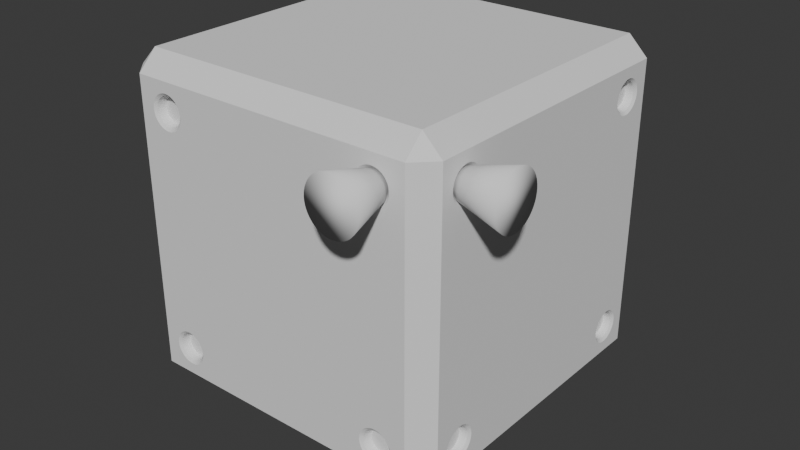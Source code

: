 # Source: Block_Template.blend  (saved by Blender 4.0.36; exported with 4.5.12 LTS)
import bpy
from mathutils import Matrix  # noqa: F401  (used for matrix-valued properties, if any)

bpy.ops.wm.read_factory_settings(use_empty=True)
scene = bpy.context.scene
scene.name = 'Scene'

# ---- collections
col_collection = bpy.data.collections.new('Collection'); scene.collection.children.link(col_collection)

# ---- node groups
ng_auto_smooth = bpy.data.node_groups.new('Auto Smooth', 'GeometryNodeTree')
_s = ng_auto_smooth.interface.new_socket(name='Geometry', in_out='OUTPUT', socket_type='NodeSocketGeometry')
_s = ng_auto_smooth.interface.new_socket(name='Geometry', in_out='INPUT', socket_type='NodeSocketGeometry')
_s = ng_auto_smooth.interface.new_socket(name='Angle', in_out='INPUT', socket_type='NodeSocketFloat')
_s.subtype = 'ANGLE'
_s.min_value = 0.0
_s.max_value = 3.142
ng_auto_smooth.is_modifier = True
_N = ng_auto_smooth.nodes; _L = ng_auto_smooth.links
n0 = _N.new('NodeGroupOutput'); n0.name = 'Group Output'; n0.location = (480, -100)
n1 = _N.new('NodeGroupInput'); n1.name = 'Group Input'; n1.location = (-420, -300)
n2 = _N.new('NodeGroupInput'); n2.name = 'Group Input.001'; n2.location = (-60, -100)
n3 = _N.new('GeometryNodeSetShadeSmooth'); n3.name = 'Set Shade Smooth'; n3.location = (120, -100)
n3.domain = 'EDGE'
n4 = _N.new('GeometryNodeSetShadeSmooth'); n4.name = 'Set Shade Smooth.001'; n4.location = (300, -100)
n5 = _N.new('GeometryNodeInputMeshEdgeAngle'); n5.name = 'Edge Angle'; n5.location = (-420, -220)
n6 = _N.new('GeometryNodeInputEdgeSmooth'); n6.name = 'Is Edge Smooth'; n6.location = (-60, -160)
n7 = _N.new('GeometryNodeInputShadeSmooth'); n7.name = 'Is Face Smooth'; n7.location = (-240, -340)
n8 = _N.new('FunctionNodeBooleanMath'); n8.name = 'Boolean Math'; n8.location = (-60, -220)
n9 = _N.new('FunctionNodeCompare'); n9.name = 'Compare'; n9.location = (-240, -180)
n9.operation = 'LESS_EQUAL'
_L.new(n5.outputs[0], n9.inputs[0])
_L.new(n4.outputs[0], n0.inputs[0])
_L.new(n1.outputs[1], n9.inputs[1])
_L.new(n9.outputs[0], n8.inputs[0])
_L.new(n7.outputs[0], n8.inputs[1])
_L.new(n2.outputs[0], n3.inputs[0])
_L.new(n6.outputs[0], n3.inputs[1])
_L.new(n3.outputs[0], n4.inputs[0])
_L.new(n8.outputs[0], n3.inputs[2])
n0.is_active_output = True

# ---- world
world_world = bpy.data.worlds.new('World'); scene.world = world_world
world_world.use_nodes = True; world_world.node_tree.nodes.clear()
_N = world_world.node_tree.nodes; _L = world_world.node_tree.links
n0 = _N.new('ShaderNodeOutputWorld'); n0.name = 'World Output'; n0.location = (300, 300)
n1 = _N.new('ShaderNodeBackground'); n1.name = 'Background'; n1.location = (10, 300)
n1.inputs[0].default_value = (0.05088, 0.05088, 0.05088, 1.0)
_L.new(n1.outputs[0], n0.inputs[0])
n0.is_active_output = True
world_world.color = (0.05088, 0.05088, 0.05088)
world_world.use_sun_shadow = False
world_world.sun_shadow_jitter_overblur = 0.0

# ---- meshes
me_cube_001 = bpy.data.meshes.new('Cube.001')
me_cube_001.from_pydata([(1.0, 0.0, 0.8844), (0.7663, -0.9394, 0.7149), (0.8844, 0.0, 1.0), (0.9443, -0.6342, 0.7149), (0.7653, -0.9394, 0.7265), (1.0, -0.5577, 0.0), (0.8844, -0.5577, 1.0), (0.7626, -0.9394, 0.7378), (0.9443, -0.6351, 0.7265), (1.0, -0.5577, 0.8844), (0.8844, -0.8844, 1.0), (0.7582, -0.9394, 0.7486), (0.9443, -0.6379, 0.7378), (0.8844, -1.0, 0.8844), (0.7521, -0.9394, 0.7585), (0.9443, -0.6423, 0.7486), (1.0, -0.8844, 0.8844), (0.7445, -0.9394, 0.7673), (0.8844, -1.0, 0.0), (0.7357, -0.9394, 0.7749), (1.0, -0.8844, 0.0), (0.9443, -0.6484, 0.7585), (1.0, 0.0, 0.0), (0.7258, -0.9394, 0.7809), (0.9443, -0.6559, 0.7673), (0.0, -0.5577, 1.0), (0.715, -0.9394, 0.7854), (0.0, -0.8844, 1.0), (0.9443, -0.6648, 0.7749), (0.7037, -0.9394, 0.7881), (0.0, -1.0, 0.8844), (0.0, 0.0, 1.0), (0.6921, -0.9394, 0.789), (0.0, -1.0, 0.0), (0.6805, -0.9394, 0.7881), (0.9443, -0.6747, 0.7809), (0.5662, -0.5577, 1.0), (0.9443, -0.6855, 0.7854), (0.6692, -0.9394, 0.7854), (0.5662, -1.0, 0.8844), (0.6585, -0.9394, 0.7809), (0.5662, 0.0, 1.0), (0.9443, -0.6968, 0.7881), (0.5662, -0.8844, 1.0), (0.6486, -0.9394, 0.7749), (0.5662, -1.0, 0.0), (1.0, -0.5577, 0.576), (0.6397, -0.9394, 0.7673), (0.9443, -0.7084, 0.789), (1.0, -0.8844, 0.576), (0.6322, -0.9394, 0.7585), (0.9443, -0.72, 0.7881), (0.6261, -0.9394, 0.7486), (0.8844, -1.0, 0.576), (1.0, 0.0, 0.576), (0.6216, -0.9394, 0.7378), (0.9443, -0.7313, 0.7854), (0.0, -1.0, 0.576), (0.6189, -0.9394, 0.7265), (0.5662, -1.0, 0.576), (0.9443, -0.742, 0.7809), (0.618, -0.9394, 0.7149), (0.9443, -0.7519, 0.7749), (0.9443, -0.7608, 0.7673), (0.9443, -0.7683, 0.7585), (0.6189, -0.9394, 0.7033), (0.9443, -0.7744, 0.7486), (0.9443, -0.7789, 0.7378), (0.6216, -0.9394, 0.692), (0.9443, -0.7816, 0.7265), (0.6261, -0.9394, 0.6812), (0.9443, -0.7825, 0.7149), (0.9443, -0.7816, 0.7033), (0.9443, -0.7789, 0.692), (0.6322, -0.9394, 0.6713), (0.9443, -0.7744, 0.6812), (0.9443, -0.7683, 0.6713), (0.6397, -0.9394, 0.6625), (0.9443, -0.7608, 0.6625), (0.9443, -0.7519, 0.6549), (0.6486, -0.9394, 0.6549), (0.9443, -0.742, 0.6488), (0.9443, -0.7313, 0.6444), (0.6585, -0.9394, 0.6488), (0.9443, -0.72, 0.6417), (0.9443, -0.7084, 0.6408), (0.6692, -0.9394, 0.6444), (0.9443, -0.6968, 0.6417), (0.9443, -0.6855, 0.6444), (0.6805, -0.9394, 0.6417), (0.9443, -0.6747, 0.6488), (0.9443, -0.6648, 0.6549), (0.6921, -0.9394, 0.6408), (0.9443, -0.6559, 0.6625), (0.9443, -0.6484, 0.6713), (0.7037, -0.9394, 0.6417), (0.9443, -0.6423, 0.6812), (0.9443, -0.6379, 0.692), (0.715, -0.9394, 0.6444), (0.9443, -0.6351, 0.7033), (0.7258, -0.9394, 0.6488), (0.7357, -0.9394, 0.6549), (0.7445, -0.9394, 0.6625), (0.7521, -0.9394, 0.6713), (0.7582, -0.9394, 0.6812), (0.7626, -0.9394, 0.692), (0.7653, -0.9394, 0.7033), (1.0, -0.7808, 0.7873), (0.9872, -0.7689, 0.7755), (1.0, -0.7685, 0.7977), (0.9872, -0.7587, 0.7842), (1.0, -0.7548, 0.8061), (0.9872, -0.7473, 0.7912), (1.0, -0.74, 0.8122), (0.9872, -0.7348, 0.7963), (0.9872, -0.7218, 0.7995), (1.0, -0.7244, 0.816), (1.0, -0.6924, 0.816), (0.9872, -0.695, 0.7995), (1.0, -0.7084, 0.8173), (0.9872, -0.7084, 0.8005), (1.0, -0.6482, 0.7977), (0.9872, -0.658, 0.7842), (1.0, -0.6619, 0.8061), (0.9872, -0.6695, 0.7912), (1.0, -0.6767, 0.8122), (0.9872, -0.6819, 0.7963), (1.0, -0.6172, 0.7614), (0.9872, -0.6321, 0.7538), (1.0, -0.6258, 0.6543), (0.9872, -0.6391, 0.6646), (0.9872, -0.6391, 0.7652), (1.0, -0.6256, 0.7751), (0.9872, -0.6269, 0.6884), (1.0, -0.611, 0.6833), (0.9872, -0.6227, 0.7149), (1.0, -0.606, 0.7149), (1.0, -0.6073, 0.7309), (0.9872, -0.6238, 0.7283), (1.0, -0.6073, 0.6989), (0.9872, -0.6238, 0.7015), (1.0, -0.611, 0.7465), (0.9872, -0.6269, 0.7414), (1.0, -0.6172, 0.6684), (0.9872, -0.6321, 0.676), (1.0, -0.636, 0.7873), (0.9872, -0.6478, 0.7755), (1.0, -0.8107, 0.7149), (0.9872, -0.794, 0.7149), (1.0, -0.8057, 0.6833), (0.9872, -0.7898, 0.6884), (1.0, -0.8095, 0.6989), (0.9872, -0.793, 0.7015), (1.0, -0.8095, 0.7309), (0.9872, -0.793, 0.7283), (1.0, -0.8057, 0.7465), (0.9872, -0.7898, 0.7414), (1.0, -0.7996, 0.7614), (0.9872, -0.7847, 0.7538), (0.9872, -0.7777, 0.6646), (1.0, -0.7907, 0.654), (1.0, -0.7997, 0.6688), (0.9872, -0.7847, 0.676), (1.0, -0.7912, 0.7751), (0.9872, -0.7777, 0.7652), (0.9872, -0.7587, 0.6456), (1.0, -0.7685, 0.6321), (1.0, -0.74, 0.6175), (0.9872, -0.7348, 0.6334), (1.0, -0.7244, 0.6138), (0.9872, -0.7218, 0.6303), (0.9872, -0.7473, 0.6386), (1.0, -0.7548, 0.6237), (0.9872, -0.695, 0.6303), (1.0, -0.6924, 0.6138), (1.0, -0.6767, 0.6175), (0.9872, -0.6819, 0.6334), (0.9872, -0.658, 0.6456), (1.0, -0.6486, 0.6318), (1.0, -0.6353, 0.6432), (0.9872, -0.6478, 0.6543), (0.9872, -0.6695, 0.6386), (1.0, -0.6619, 0.6237), (1.0, -0.7084, 0.6125), (0.9872, -0.7084, 0.6292), (0.9872, -0.7689, 0.6543), (1.0, -0.7811, 0.6428), (0.6601, -1.0, 0.8135), (0.6653, -0.9872, 0.7976), (0.6921, -1.0, 0.8186), (0.6921, -0.9872, 0.8019), (0.6759, -1.0, 0.8173), (0.6785, -0.9872, 0.8008), (0.7242, -1.0, 0.8135), (0.719, -0.9872, 0.7976), (0.7531, -1.0, 0.7988), (0.7432, -0.9872, 0.7852), (0.7316, -0.9872, 0.7924), (0.7392, -1.0, 0.8073), (0.7083, -1.0, 0.8173), (0.7057, -0.9872, 0.8008), (0.776, -1.0, 0.7758), (0.7625, -0.9872, 0.766), (0.7696, -0.9872, 0.7544), (0.7845, -1.0, 0.762), (0.7958, -1.0, 0.7149), (0.7791, -0.9872, 0.7149), (0.778, -0.9872, 0.7013), (0.7945, -1.0, 0.6987), (0.7945, -1.0, 0.7311), (0.778, -0.9872, 0.7285), (0.7907, -1.0, 0.6829), (0.7748, -0.9872, 0.688), (0.7907, -1.0, 0.7469), (0.7748, -0.9872, 0.7418), (0.7654, -1.0, 0.7882), (0.7536, -0.9872, 0.7764), (0.5884, -1.0, 0.7149), (0.6052, -0.9872, 0.7149), (0.5897, -1.0, 0.6987), (0.6062, -0.9872, 0.7013), (0.5935, -1.0, 0.6829), (0.6094, -0.9872, 0.688), (0.6094, -0.9872, 0.7418), (0.5935, -1.0, 0.7469), (0.5897, -1.0, 0.7311), (0.6062, -0.9872, 0.7285), (0.6082, -1.0, 0.7758), (0.6218, -0.9872, 0.766), (0.6197, -1.0, 0.6407), (0.6306, -0.9872, 0.6534), (0.6218, -0.9872, 0.6638), (0.6079, -1.0, 0.6545), (0.6189, -1.0, 0.7883), (0.6306, -0.9872, 0.7764), (0.6307, -1.0, 0.6313), (0.641, -0.9872, 0.6445), (0.5997, -1.0, 0.6678), (0.6146, -0.9872, 0.6754), (0.5997, -1.0, 0.762), (0.6146, -0.9872, 0.7544), (0.641, -0.9872, 0.7852), (0.631, -1.0, 0.7986), (0.6451, -1.0, 0.6225), (0.6526, -0.9872, 0.6374), (0.6452, -1.0, 0.8073), (0.6526, -0.9872, 0.7924), (0.6921, -1.0, 0.6112), (0.6921, -0.9872, 0.6279), (0.6759, -1.0, 0.6125), (0.6785, -0.9872, 0.629), (0.6601, -1.0, 0.6163), (0.6653, -0.9872, 0.6322), (0.719, -0.9872, 0.6322), (0.7242, -1.0, 0.6163), (0.7531, -1.0, 0.631), (0.7432, -0.9872, 0.6445), (0.7392, -1.0, 0.6225), (0.7316, -0.9872, 0.6374), (0.7845, -1.0, 0.6678), (0.7696, -0.9872, 0.6754), (0.7536, -0.9872, 0.6534), (0.7654, -1.0, 0.6416), (0.776, -1.0, 0.654), (0.7625, -0.9872, 0.6638), (0.7057, -0.9872, 0.629), (0.7083, -1.0, 0.6125)], [], [(81, 79, 165, 171), (64, 63, 108, 164), (10, 13, 16), (6, 10, 16, 9), (54, 0, 9, 46), (53, 18, 20, 49), (2, 6, 9, 0), (41, 31, 25, 36), (43, 27, 30, 39), (36, 25, 27, 43), (59, 39, 30, 57), (218, 61, 58, 226), (192, 34, 32, 190), (6, 36, 43, 10), (10, 43, 39, 13), (2, 41, 36, 6), (18, 53, 59, 45), (45, 59, 57, 33), (13, 53, 49, 16), (22, 54, 46, 5), (5, 46, 49, 20), (3, 99, 140, 135), (72, 71, 148, 152), (94, 93, 180, 130), (15, 12, 142, 128), (99, 97, 133, 140), (37, 35, 124, 126), (28, 24, 146, 122), (21, 15, 128, 131), (48, 42, 118, 120), (35, 28, 122, 124), (42, 37, 126, 118), (51, 48, 120, 115), (56, 51, 115, 114), (60, 56, 114, 112), (129, 179, 46, 9, 132, 127, 141, 137, 136, 139, 134, 143), (62, 60, 112, 110), (78, 76, 159, 185), (66, 64, 164, 158), (67, 66, 158, 156), (73, 72, 152, 150), (71, 69, 154, 148), (75, 73, 150, 162), (69, 67, 156, 154), (186, 160, 49, 46, 179, 178, 182, 175, 174, 183, 169, 167, 172, 166), (76, 75, 162, 159), (82, 81, 171, 168), (79, 78, 185, 165), (84, 82, 168, 170), (85, 84, 170, 184), (88, 87, 173, 176), (90, 88, 176, 181), (87, 85, 184, 173), (93, 91, 177, 180), (246, 40, 38, 188), (91, 90, 181, 177), (96, 94, 130, 144), (24, 21, 131, 146), (8, 3, 135, 138), (99, 3, 8, 12, 15, 21, 24, 28, 35, 37, 42, 48, 51, 56, 60, 62, 63, 64, 66, 67, 69, 71, 72, 73, 75, 76, 78, 79, 81, 82, 84, 85, 87, 88, 90, 91, 93, 94, 96, 97), (97, 96, 144, 133), (12, 8, 138, 142), (207, 106, 105, 212), (212, 105, 104, 260), (206, 1, 106, 207), (203, 11, 7, 214), (202, 14, 11, 203), (216, 17, 14, 202), (19, 17, 216, 196), (23, 19, 196, 197), (26, 23, 197, 194), (29, 26, 194, 200), (32, 29, 200, 190), (229, 59, 53, 263, 262, 255, 257, 254, 266, 247, 249, 251, 243, 235), (188, 38, 34, 192), (252, 86, 83, 244), (244, 83, 80, 236), (230, 77, 74, 231), (228, 50, 47, 234), (240, 52, 50, 228), (223, 55, 52, 240), (222, 68, 65, 220), (242, 39, 59, 229, 232, 237, 221, 219, 217, 225, 224, 239, 227, 233), (238, 70, 68, 222), (226, 58, 55, 223), (234, 47, 44, 241), (236, 80, 77, 230), (231, 74, 70, 238), (241, 44, 40, 246), (265, 95, 92, 248), (100, 98, 253, 258), (250, 89, 86, 252), (248, 92, 89, 250), (102, 101, 256, 261), (98, 95, 265, 253), (260, 104, 103, 264), (101, 100, 258, 256), (264, 103, 102, 261), (220, 65, 61, 218), (1, 4, 7, 11, 14, 17, 19, 23, 26, 29, 32, 34, 38, 40, 44, 47, 50, 52, 55, 58, 61, 65, 68, 70, 74, 77, 80, 83, 86, 89, 92, 95, 98, 100, 101, 102, 103, 104, 105, 106), (214, 7, 4, 210), (210, 4, 1, 206), (168, 171, 172, 167), (118, 126, 125, 117), (134, 139, 140, 133), (133, 144, 143, 134), (150, 152, 151, 149), (149, 161, 162, 150), (158, 164, 163, 157), (166, 172, 171, 165), (174, 175, 176, 173), (173, 184, 183, 174), (165, 185, 186, 166), (189, 191, 192, 190), (190, 200, 199, 189), (206, 207, 208, 205), (205, 209, 210, 206), (230, 231, 232, 229), (229, 235, 236, 230), (221, 237, 238, 222), (254, 257, 258, 253), (262, 263, 264, 261), (253, 265, 266, 254), (178, 179, 180, 177), (177, 181, 182, 178), (108, 110, 109, 107), (114, 115, 116, 113), (130, 180, 179, 129), (136, 137, 138, 135), (135, 140, 139, 136), (129, 143, 144, 130), (107, 163, 164, 108), (167, 169, 170, 168), (175, 182, 181, 176), (160, 186, 185, 159), (207, 212, 211, 208), (224, 225, 226, 223), (231, 238, 237, 232), (223, 240, 239, 224), (248, 250, 249, 247), (256, 258, 257, 255), (255, 262, 261, 256), (247, 266, 265, 248), (123, 125, 126, 124), (110, 112, 111, 109), (115, 120, 119, 116), (137, 141, 142, 138), (132, 145, 146, 131), (154, 156, 155, 153), (169, 183, 184, 170), (194, 197, 198, 193), (193, 199, 200, 194), (202, 203, 204, 201), (209, 213, 214, 210), (201, 215, 216, 202), (217, 219, 220, 218), (218, 226, 225, 217), (234, 241, 242, 233), (241, 246, 245, 242), (250, 252, 251, 249), (195, 198, 197, 196), (203, 214, 213, 204), (112, 114, 113, 111), (127, 132, 131, 128), (121, 123, 124, 122), (128, 142, 141, 127), (122, 146, 145, 121), (147, 151, 152, 148), (148, 154, 153, 147), (156, 158, 157, 155), (228, 234, 233, 227), (188, 192, 191, 187), (196, 216, 215, 195), (219, 221, 222, 220), (227, 239, 240, 228), (235, 243, 244, 236), (187, 245, 246, 188), (243, 251, 252, 244), (117, 119, 120, 118), (212, 260, 259, 211), (260, 264, 263, 259), (159, 162, 161, 160), (63, 62, 110, 108), (263, 53, 13, 201, 204, 213, 209, 205, 208, 211, 259), (201, 13, 39, 242, 245, 187, 191, 189, 199, 193, 198, 195, 215), (107, 16, 49, 160, 161, 149, 151, 147, 153, 155, 157, 163), (132, 9, 16, 107, 109, 111, 113, 116, 119, 117, 125, 123, 121, 145)])
me_cube_001.polygons.foreach_set('use_smooth', [True] * 187)
_uv = me_cube_001.uv_layers.new(name='UVMap')
_uv.uv.foreach_set('vector', [0.325, 1.0, 0.35, 1.0, 0.35, 0.933, 0.325, 0.933, 0.6, 1.0, 0.625, 1.0, 0.625, 0.933, 0.6, 0.933, 0.625, 0.7644, 0.6105, 0.7644, 0.6105, 0.75, 0.6394, 0.6947, 0.6394, 0.7355, 0.6105, 0.7355, 0.6105, 0.6947, 0.572, 0.625, 0.6105, 0.625, 0.6105, 0.6947, 0.572, 0.6947, 0.572, 0.7644, 0.5, 0.7644, 0.5, 0.7355, 0.572, 0.7356, 0.6394, 0.625, 0.6394, 0.6947, 0.6105, 0.6947, 0.6105, 0.625, 0.6792, 0.625, 0.75, 0.625, 0.75, 0.6947, 0.6792, 0.6947, 0.625, 0.8042, 0.625, 0.875, 0.6105, 0.875, 0.6105, 0.8042, 0.6792, 0.6947, 0.75, 0.6947, 0.75, 0.7355, 0.6792, 0.7355, 0.572, 0.8042, 0.6105, 0.8042, 0.6105, 0.875, 0.572, 0.875, 0.5, 0.9254, 0.5, 1.0, 0.525, 1.0, 0.525, 0.9254, 0.725, 0.9254, 0.725, 1.0, 0.75, 1.0, 0.75, 0.9254, 0.6394, 0.6947, 0.6792, 0.6947, 0.6792, 0.7355, 0.6394, 0.7355, 0.625, 0.7644, 0.625, 0.8042, 0.6105, 0.8042, 0.6105, 0.7644, 0.6394, 0.625, 0.6792, 0.625, 0.6792, 0.6947, 0.6394, 0.6947, 0.5, 0.7644, 0.572, 0.7644, 0.572, 0.8042, 0.5, 0.8042, 0.5, 0.8042, 0.572, 0.8042, 0.572, 0.875, 0.5, 0.875, 0.6105, 0.7644, 0.572, 0.7644, 0.572, 0.7356, 0.6105, 0.7355, 0.5, 0.625, 0.572, 0.625, 0.572, 0.6947, 0.5, 0.6947, 0.5, 0.6947, 0.572, 0.6947, 0.572, 0.7356, 0.5, 0.7355, 3.912e-07, 1.0, 0.025, 1.0, 0.025, 0.933, 3.912e-07, 0.933, 0.475, 1.0, 0.5, 1.0, 0.5, 0.933, 0.475, 0.933, 0.1, 1.0, 0.125, 1.0, 0.125, 0.933, 0.1, 0.933, 0.925, 1.0, 0.95, 1.0, 0.95, 0.933, 0.925, 0.933, 0.025, 1.0, 0.05, 1.0, 0.05, 0.933, 0.025, 0.933, 0.8, 1.0, 0.825, 1.0, 0.825, 0.933, 0.8, 0.933, 0.85, 1.0, 0.875, 1.0, 0.875, 0.933, 0.85, 0.933, 0.9, 1.0, 0.925, 1.0, 0.925, 0.933, 0.9, 0.933, 0.75, 1.0, 0.775, 1.0, 0.775, 0.933, 0.75, 0.933, 0.825, 1.0, 0.85, 1.0, 0.85, 0.933, 0.825, 0.933, 0.775, 1.0, 0.8, 1.0, 0.8, 0.933, 0.775, 0.933, 0.725, 1.0, 0.75, 1.0, 0.75, 0.933, 0.725, 0.933, 0.7, 1.0, 0.725, 1.0, 0.725, 0.933, 0.7, 0.933, 0.675, 1.0, 0.7, 1.0, 0.7, 0.933, 0.675, 0.933, 0.5818, 0.7032, 0.5804, 0.7044, 0.572, 0.6947, 0.6105, 0.6947, 0.5969, 0.7032, 0.5952, 0.7021, 0.5933, 0.7014, 0.5914, 0.7009, 0.5894, 0.7008, 0.5874, 0.7009, 0.5854, 0.7014, 0.5836, 0.7021, 0.65, 1.0, 0.675, 1.0, 0.675, 0.933, 0.65, 0.933, 0.375, 1.0, 0.4, 1.0, 0.4, 0.933, 0.375, 0.933, 0.575, 1.0, 0.6, 1.0, 0.6, 0.933, 0.575, 0.933, 0.55, 1.0, 0.575, 1.0, 0.575, 0.933, 0.55, 0.933, 0.45, 1.0, 0.475, 1.0, 0.475, 0.933, 0.45, 0.933, 0.5, 1.0, 0.525, 1.0, 0.525, 0.933, 0.5, 0.933, 0.425, 1.0, 0.45, 1.0, 0.45, 0.933, 0.425, 0.933, 0.525, 1.0, 0.55, 1.0, 0.55, 0.933, 0.525, 0.933, 0.5803, 0.7226, 0.5818, 0.7238, 0.572, 0.7356, 0.572, 0.6947, 0.5804, 0.7044, 0.579, 0.7061, 0.578, 0.7077, 0.5772, 0.7096, 0.5767, 0.7115, 0.5766, 0.7135, 0.5767, 0.7155, 0.5772, 0.7175, 0.578, 0.7194, 0.579, 0.7211, 0.4, 1.0, 0.425, 1.0, 0.425, 0.933, 0.4, 0.933, 0.3, 1.0, 0.325, 1.0, 0.325, 0.933, 0.3, 0.933, 0.35, 1.0, 0.375, 1.0, 0.375, 0.933, 0.35, 0.933, 0.275, 1.0, 0.3, 1.0, 0.3, 0.933, 0.275, 0.933, 0.25, 1.0, 0.275, 1.0, 0.275, 0.933, 0.25, 0.933, 0.2, 1.0, 0.225, 1.0, 0.225, 0.933, 0.2, 0.933, 0.175, 1.0, 0.2, 1.0, 0.2, 0.933, 0.175, 0.933, 0.225, 1.0, 0.25, 1.0, 0.25, 0.933, 0.225, 0.933, 0.125, 1.0, 0.15, 1.0, 0.15, 0.933, 0.125, 0.933, 0.675, 0.9254, 0.675, 1.0, 0.7, 1.0, 0.7, 0.9254, 0.15, 1.0, 0.175, 1.0, 0.175, 0.933, 0.15, 0.933, 0.075, 1.0, 0.1, 1.0, 0.1, 0.933, 0.075, 0.933, 0.875, 1.0, 0.9, 1.0, 0.9, 0.933, 0.875, 0.933, 0.975, 1.0, 1.0, 1.0, 1.0, 0.933, 0.975, 0.933, 0.2125, 0.487, 0.25, 0.49, 0.2875, 0.487, 0.3242, 0.4783, 0.359, 0.4638, 0.3911, 0.4442, 0.4197, 0.4197, 0.4442, 0.3911, 0.4638, 0.359, 0.4783, 0.3242, 0.487, 0.2875, 0.49, 0.25, 0.487, 0.2125, 0.4783, 0.1758, 0.4638, 0.141, 0.4442, 0.1089, 0.4197, 0.08029, 0.3911, 0.05584, 0.359, 0.03616, 0.3242, 0.02175, 0.2875, 0.01295, 0.25, 0.01, 0.2125, 0.01295, 0.1758, 0.02175, 0.141, 0.03616, 0.1089, 0.05584, 0.08029, 0.08029, 0.05584, 0.1089, 0.03616, 0.141, 0.02175, 0.1758, 0.01295, 0.2125, 0.01, 0.25, 0.01295, 0.2875, 0.02175, 0.3242, 0.03616, 0.359, 0.05584, 0.3911, 0.08029, 0.4197, 0.1089, 0.4442, 0.141, 0.4638, 0.1758, 0.4783, 0.05, 1.0, 0.075, 1.0, 0.075, 0.933, 0.05, 0.933, 0.95, 1.0, 0.975, 1.0, 0.975, 0.933, 0.95, 0.933, 0.025, 0.9254, 0.025, 1.0, 0.05, 1.0, 0.05, 0.9254, 0.05, 0.9254, 0.05, 1.0, 0.075, 1.0, 0.075, 0.9254, 3.912e-07, 0.9254, 3.912e-07, 1.0, 0.025, 1.0, 0.025, 0.9254, 0.925, 0.9254, 0.925, 1.0, 0.95, 1.0, 0.95, 0.9254, 0.9, 0.9254, 0.9, 1.0, 0.925, 1.0, 0.925, 0.9254, 0.875, 0.9254, 0.875, 1.0, 0.9, 1.0, 0.9, 0.9254, 0.85, 1.0, 0.875, 1.0, 0.875, 0.9254, 0.85, 0.9254, 0.825, 1.0, 0.85, 1.0, 0.85, 0.9254, 0.825, 0.9254, 0.8, 1.0, 0.825, 1.0, 0.825, 0.9254, 0.8, 0.9254, 0.775, 1.0, 0.8, 1.0, 0.8, 0.9254, 0.775, 0.9254, 0.75, 1.0, 0.775, 1.0, 0.775, 0.9254, 0.75, 0.9254, 0.5801, 0.7975, 0.572, 0.8042, 0.572, 0.7644, 0.5817, 0.778, 0.5802, 0.7793, 0.5789, 0.7809, 0.5778, 0.7826, 0.577, 0.7845, 0.5766, 0.7865, 0.5764, 0.7885, 0.5766, 0.7905, 0.577, 0.7925, 0.5778, 0.7944, 0.5789, 0.7962, 0.7, 0.9254, 0.7, 1.0, 0.725, 1.0, 0.725, 0.9254, 0.3, 0.9254, 0.3, 1.0, 0.325, 1.0, 0.325, 0.9254, 0.325, 0.9254, 0.325, 1.0, 0.35, 1.0, 0.35, 0.9254, 0.375, 0.9254, 0.375, 1.0, 0.4, 1.0, 0.4, 0.9254, 0.6, 0.9254, 0.6, 1.0, 0.625, 1.0, 0.625, 0.9254, 0.575, 0.9254, 0.575, 1.0, 0.6, 1.0, 0.6, 0.9254, 0.55, 0.9254, 0.55, 1.0, 0.575, 1.0, 0.575, 0.9254, 0.45, 0.9254, 0.45, 1.0, 0.475, 1.0, 0.475, 0.9254, 0.5998, 0.7961, 0.6105, 0.8042, 0.572, 0.8042, 0.5801, 0.7975, 0.5818, 0.799, 0.5835, 0.8, 0.5854, 0.8008, 0.5873, 0.8013, 0.5894, 0.8014, 0.5914, 0.8013, 0.5934, 0.8008, 0.5952, 0.8, 0.597, 0.799, 0.5985, 0.7976, 0.425, 0.9254, 0.425, 1.0, 0.45, 1.0, 0.45, 0.9254, 0.525, 0.9254, 0.525, 1.0, 0.55, 1.0, 0.55, 0.9254, 0.625, 0.9254, 0.625, 1.0, 0.65, 1.0, 0.65, 0.9254, 0.35, 0.9254, 0.35, 1.0, 0.375, 1.0, 0.375, 0.9254, 0.4, 0.9254, 0.4, 1.0, 0.425, 1.0, 0.425, 0.9254, 0.65, 0.9254, 0.65, 1.0, 0.675, 1.0, 0.675, 0.9254, 0.225, 0.9254, 0.225, 1.0, 0.25, 1.0, 0.25, 0.9254, 0.175, 1.0, 0.2, 1.0, 0.2, 0.9254, 0.175, 0.9254, 0.275, 0.9254, 0.275, 1.0, 0.3, 1.0, 0.3, 0.9254, 0.25, 0.9254, 0.25, 1.0, 0.275, 1.0, 0.275, 0.9254, 0.125, 1.0, 0.15, 1.0, 0.15, 0.9254, 0.125, 0.9254, 0.2, 1.0, 0.225, 1.0, 0.225, 0.9254, 0.2, 0.9254, 0.075, 0.9254, 0.075, 1.0, 0.1, 1.0, 0.1, 0.9254, 0.15, 1.0, 0.175, 1.0, 0.175, 0.9254, 0.15, 0.9254, 0.1, 0.9254, 0.1, 1.0, 0.125, 1.0, 0.125, 0.9254, 0.475, 0.9254, 0.475, 1.0, 0.5, 1.0, 0.5, 0.9254, 0.25, 0.49, 0.2875, 0.487, 0.3242, 0.4783, 0.359, 0.03616, 0.3911, 0.05584, 0.4197, 0.08029, 0.4442, 0.1089, 0.4638, 0.141, 0.4783, 0.1758, 0.487, 0.2125, 0.49, 0.25, 0.487, 0.2125, 0.4783, 0.1758, 0.4638, 0.141, 0.4442, 0.1089, 0.4197, 0.08029, 0.3911, 0.05584, 0.359, 0.03616, 0.3242, 0.4783, 0.2875, 0.487, 0.25, 0.49, 0.2125, 0.487, 0.1758, 0.4783, 0.141, 0.4638, 0.1089, 0.4442, 0.08029, 0.4197, 0.05584, 0.3911, 0.03616, 0.359, 0.02175, 0.3242, 0.01295, 0.2875, 0.01, 0.25, 0.01295, 0.2875, 0.02175, 0.3242, 0.03616, 0.359, 0.05584, 0.3911, 0.08029, 0.4197, 0.1089, 0.4442, 0.141, 0.4638, 0.1758, 0.4783, 0.2125, 0.487, 0.95, 0.9254, 0.95, 1.0, 0.975, 1.0, 0.975, 0.9254, 0.975, 0.9254, 0.975, 1.0, 1.0, 1.0, 1.0, 0.9254, 0.5788, 0.717, 0.5794, 0.7186, 0.578, 0.7194, 0.5772, 0.7175, 0.6004, 0.7118, 0.6, 0.7101, 0.6015, 0.7096, 0.602, 0.7115, 0.5854, 0.7014, 0.5874, 0.7009, 0.5876, 0.7026, 0.586, 0.7029, 0.5859, 0.703, 0.5843, 0.7036, 0.5836, 0.7021, 0.5854, 0.7014, 0.586, 0.7241, 0.5876, 0.7245, 0.5874, 0.7262, 0.5854, 0.7257, 0.5854, 0.7257, 0.5836, 0.725, 0.5843, 0.7235, 0.5859, 0.7241, 0.5944, 0.7234, 0.5959, 0.7226, 0.5969, 0.7239, 0.5952, 0.7249, 0.579, 0.7211, 0.578, 0.7194, 0.5795, 0.7186, 0.5803, 0.7201, 0.5767, 0.7115, 0.5772, 0.7096, 0.5788, 0.7101, 0.5784, 0.7118, 0.5784, 0.7118, 0.5782, 0.7135, 0.5766, 0.7135, 0.5767, 0.7115, 0.5804, 0.7201, 0.5815, 0.7214, 0.5803, 0.7226, 0.579, 0.7211, 0.6023, 0.7885, 0.6022, 0.7905, 0.6005, 0.7902, 0.6007, 0.7885, 0.6007, 0.7885, 0.6005, 0.7868, 0.6022, 0.7865, 0.6023, 0.7885, 0.5893, 0.7772, 0.5876, 0.7773, 0.5873, 0.7757, 0.5894, 0.7755, 0.5894, 0.7755, 0.5914, 0.7757, 0.5911, 0.7773, 0.5894, 0.7772, 0.5814, 0.7965, 0.5827, 0.7976, 0.5818, 0.799, 0.5801, 0.7975, 0.5801, 0.7975, 0.5789, 0.7962, 0.5802, 0.7952, 0.5813, 0.7964, 0.5854, 0.8008, 0.5835, 0.8, 0.5843, 0.7986, 0.5858, 0.7992, 0.577, 0.7845, 0.5778, 0.7826, 0.5793, 0.7834, 0.5786, 0.785, 0.5802, 0.7793, 0.5817, 0.778, 0.5827, 0.7794, 0.5814, 0.7805, 0.5786, 0.785, 0.5782, 0.7867, 0.5766, 0.7865, 0.577, 0.7845, 0.579, 0.7061, 0.5804, 0.7044, 0.5815, 0.7057, 0.5804, 0.707, 0.5803, 0.707, 0.5795, 0.7085, 0.578, 0.7077, 0.579, 0.7061, 0.5973, 0.7214, 0.5983, 0.7201, 0.5997, 0.7211, 0.5984, 0.7226, 0.6, 0.717, 0.6004, 0.7153, 0.602, 0.7155, 0.6015, 0.7175, 0.5828, 0.7046, 0.5815, 0.7057, 0.5804, 0.7044, 0.5818, 0.7032, 0.5894, 0.7008, 0.5914, 0.7009, 0.5911, 0.7025, 0.5894, 0.7024, 0.5893, 0.7024, 0.5877, 0.7025, 0.5874, 0.7009, 0.5894, 0.7008, 0.5818, 0.7032, 0.5836, 0.7021, 0.5843, 0.7036, 0.5828, 0.7045, 0.5984, 0.7226, 0.5969, 0.7239, 0.5959, 0.7225, 0.5972, 0.7214, 0.5772, 0.7175, 0.5767, 0.7155, 0.5784, 0.7153, 0.5788, 0.717, 0.5772, 0.7096, 0.578, 0.7077, 0.5794, 0.7085, 0.5788, 0.7101, 0.5818, 0.7238, 0.5803, 0.7226, 0.5815, 0.7214, 0.5828, 0.7225, 0.5876, 0.7773, 0.5859, 0.7777, 0.5854, 0.7762, 0.5873, 0.7757, 0.5934, 0.8008, 0.5914, 0.8013, 0.5912, 0.7996, 0.5928, 0.7992, 0.5827, 0.7976, 0.5842, 0.7985, 0.5835, 0.8, 0.5818, 0.799, 0.5929, 0.7992, 0.5945, 0.7986, 0.5952, 0.8, 0.5934, 0.8008, 0.5781, 0.7885, 0.5782, 0.7902, 0.5766, 0.7905, 0.5764, 0.7885, 0.5802, 0.7819, 0.5793, 0.7833, 0.5778, 0.7826, 0.5789, 0.7809, 0.5789, 0.7809, 0.5802, 0.7793, 0.5813, 0.7805, 0.5802, 0.7818, 0.5764, 0.7885, 0.5766, 0.7865, 0.5782, 0.7868, 0.5781, 0.7885, 0.6008, 0.7077, 0.6015, 0.7096, 0.5999, 0.7101, 0.5993, 0.7085, 0.5984, 0.7201, 0.5993, 0.7186, 0.6008, 0.7194, 0.5997, 0.7211, 0.6004, 0.7153, 0.6005, 0.7136, 0.6022, 0.7135, 0.602, 0.7155, 0.5914, 0.7009, 0.5933, 0.7014, 0.5928, 0.7029, 0.5911, 0.7026, 0.5969, 0.7032, 0.5984, 0.7045, 0.5972, 0.7057, 0.5959, 0.7046, 0.5911, 0.7245, 0.5928, 0.7241, 0.5933, 0.7257, 0.5914, 0.7262, 0.5767, 0.7155, 0.5766, 0.7135, 0.5782, 0.7136, 0.5784, 0.7153, 0.6001, 0.785, 0.5994, 0.7834, 0.6009, 0.7826, 0.6017, 0.7845, 0.6017, 0.7845, 0.6022, 0.7865, 0.6005, 0.7867, 0.6001, 0.785, 0.596, 0.7793, 0.5945, 0.7784, 0.5952, 0.7769, 0.597, 0.778, 0.5914, 0.7757, 0.5934, 0.7762, 0.5928, 0.7777, 0.5912, 0.7773, 0.597, 0.778, 0.5985, 0.7793, 0.5973, 0.7805, 0.596, 0.7794, 0.5894, 0.8014, 0.5873, 0.8013, 0.5876, 0.7996, 0.5893, 0.7998, 0.5894, 0.7998, 0.5911, 0.7996, 0.5914, 0.8013, 0.5894, 0.8014, 0.5974, 0.7964, 0.5985, 0.7952, 0.5998, 0.7961, 0.5985, 0.7976, 0.5985, 0.7951, 0.5994, 0.7936, 0.6009, 0.7944, 0.5998, 0.7961, 0.5782, 0.7903, 0.5786, 0.7919, 0.577, 0.7925, 0.5766, 0.7905, 0.5998, 0.7809, 0.6009, 0.7826, 0.5994, 0.7833, 0.5985, 0.7819, 0.5945, 0.7784, 0.5929, 0.7778, 0.5934, 0.7762, 0.5952, 0.7769, 0.5993, 0.7186, 0.5999, 0.717, 0.6015, 0.7175, 0.6008, 0.7194, 0.5952, 0.7021, 0.5969, 0.7032, 0.5959, 0.7045, 0.5944, 0.7036, 0.5997, 0.706, 0.6008, 0.7077, 0.5993, 0.7085, 0.5984, 0.707, 0.5944, 0.7036, 0.5928, 0.703, 0.5933, 0.7014, 0.5952, 0.7021, 0.5983, 0.707, 0.5973, 0.7057, 0.5984, 0.7045, 0.5997, 0.706, 0.5894, 0.7263, 0.5874, 0.7262, 0.5877, 0.7245, 0.5893, 0.7247, 0.5894, 0.7247, 0.5911, 0.7245, 0.5914, 0.7262, 0.5894, 0.7263, 0.5928, 0.7241, 0.5944, 0.7235, 0.5952, 0.7249, 0.5933, 0.7257, 0.596, 0.7976, 0.5973, 0.7965, 0.5985, 0.7976, 0.597, 0.799, 0.6001, 0.7919, 0.6005, 0.7903, 0.6022, 0.7905, 0.6017, 0.7925, 0.5985, 0.7818, 0.5974, 0.7805, 0.5985, 0.7793, 0.5998, 0.7809, 0.5873, 0.8013, 0.5854, 0.8008, 0.5859, 0.7992, 0.5876, 0.7996, 0.597, 0.799, 0.5952, 0.8, 0.5945, 0.7985, 0.596, 0.7976, 0.5789, 0.7962, 0.5778, 0.7944, 0.5793, 0.7936, 0.5802, 0.7951, 0.6017, 0.7925, 0.6009, 0.7944, 0.5994, 0.7936, 0.6001, 0.792, 0.5778, 0.7944, 0.577, 0.7925, 0.5786, 0.792, 0.5793, 0.7936, 0.602, 0.7115, 0.6022, 0.7135, 0.6005, 0.7135, 0.6004, 0.7118, 0.5858, 0.7778, 0.5843, 0.7784, 0.5835, 0.7769, 0.5854, 0.7762, 0.5842, 0.7784, 0.5827, 0.7793, 0.5817, 0.778, 0.5835, 0.7769, 0.5828, 0.7226, 0.5843, 0.7234, 0.5836, 0.725, 0.5818, 0.7238, 0.625, 1.0, 0.65, 1.0, 0.65, 0.933, 0.625, 0.933, 0.5817, 0.778, 0.572, 0.7644, 0.6105, 0.7644, 0.597, 0.778, 0.5952, 0.7769, 0.5934, 0.7762, 0.5914, 0.7757, 0.5894, 0.7755, 0.5873, 0.7757, 0.5854, 0.7762, 0.5835, 0.7769, 0.597, 0.778, 0.6105, 0.7644, 0.6105, 0.8042, 0.5998, 0.7961, 0.6009, 0.7944, 0.6017, 0.7925, 0.6022, 0.7905, 0.6023, 0.7885, 0.6022, 0.7865, 0.6017, 0.7845, 0.6009, 0.7826, 0.5998, 0.7809, 0.5985, 0.7793, 0.5984, 0.7226, 0.6105, 0.7355, 0.572, 0.7356, 0.5818, 0.7238, 0.5836, 0.725, 0.5854, 0.7257, 0.5874, 0.7262, 0.5894, 0.7263, 0.5914, 0.7262, 0.5933, 0.7257, 0.5952, 0.7249, 0.5969, 0.7239, 0.5969, 0.7032, 0.6105, 0.6947, 0.6105, 0.7355, 0.5984, 0.7226, 0.5997, 0.7211, 0.6008, 0.7194, 0.6015, 0.7175, 0.602, 0.7155, 0.6022, 0.7135, 0.602, 0.7115, 0.6015, 0.7096, 0.6008, 0.7077, 0.5997, 0.706, 0.5984, 0.7045])
me_cube_001.update()
me_cylinder = bpy.data.meshes.new('Cylinder')
me_cylinder.from_pydata([(0.3202, 0.1601, 1.788e-07), (-5.96e-08, 0.07413, -5.96e-08), (0.3202, 0.1581, 0.02505), (-5.96e-08, 0.07322, 0.0116), (0.3202, 0.1523, 0.04947), (-5.96e-08, 0.0705, 0.02291), (0.3202, 0.1426, 0.07268), (-5.96e-08, 0.06605, 0.03366), (0.3202, 0.1295, 0.0941), (-5.96e-08, 0.05997, 0.04357), (0.3202, 0.1132, 0.1132), (-5.96e-08, 0.05242, 0.05242), (0.3202, 0.0941, 0.1295), (-5.96e-08, 0.04357, 0.05997), (0.3202, 0.07268, 0.1426), (-5.96e-08, 0.03366, 0.06605), (0.3202, 0.04947, 0.1523), (-5.96e-08, 0.02291, 0.0705), (0.3202, 0.02504, 0.1581), (-5.96e-08, 0.0116, 0.07322), (0.3202, 1.192e-07, 0.1601), (-5.96e-08, 5.96e-08, 0.07413), (0.3202, -0.02504, 0.1581), (-5.96e-08, -0.0116, 0.07322), (0.3202, -0.04947, 0.1523), (-5.96e-08, -0.02291, 0.0705), (0.3202, -0.07268, 0.1426), (-5.96e-08, -0.03366, 0.06605), (0.3202, -0.0941, 0.1295), (-5.96e-08, -0.04357, 0.05997), (0.3202, -0.1132, 0.1132), (-5.96e-08, -0.05242, 0.05242), (0.3202, -0.1295, 0.0941), (-5.96e-08, -0.05997, 0.04357), (0.3202, -0.1426, 0.07268), (-5.96e-08, -0.06605, 0.03366), (0.3202, -0.1523, 0.04947), (-5.96e-08, -0.0705, 0.02291), (0.3202, -0.1581, 0.02505), (-5.96e-08, -0.07322, 0.0116), (0.3202, -0.1601, 1.788e-07), (-5.96e-08, -0.07413, -5.96e-08), (0.3202, -0.1581, -0.02504), (-5.96e-08, -0.07322, -0.0116), (0.3202, -0.1523, -0.04947), (-5.96e-08, -0.0705, -0.02291), (0.3202, -0.1426, -0.07268), (-5.96e-08, -0.06605, -0.03366), (0.3202, -0.1295, -0.0941), (-5.96e-08, -0.05997, -0.04357), (0.3202, -0.1132, -0.1132), (5.96e-08, -0.05242, -0.05242), (0.3202, -0.0941, -0.1295), (5.96e-08, -0.04357, -0.05997), (0.3202, -0.07268, -0.1426), (5.96e-08, -0.03366, -0.06605), (0.3202, -0.04947, -0.1523), (5.96e-08, -0.02291, -0.0705), (0.3202, -0.02504, -0.1581), (5.96e-08, -0.0116, -0.07322), (0.3202, 1.192e-07, -0.1601), (5.96e-08, 5.96e-08, -0.07413), (0.3202, 0.02504, -0.1581), (5.96e-08, 0.0116, -0.07322), (0.3202, 0.04947, -0.1523), (5.96e-08, 0.02291, -0.0705), (0.3202, 0.07268, -0.1426), (5.96e-08, 0.03366, -0.06605), (0.3202, 0.0941, -0.1295), (5.96e-08, 0.04357, -0.05997), (0.3202, 0.1132, -0.1132), (5.96e-08, 0.05242, -0.05242), (0.3202, 0.1295, -0.0941), (-5.96e-08, 0.05997, -0.04357), (0.3202, 0.1426, -0.07268), (-5.96e-08, 0.06605, -0.03366), (0.3202, 0.1523, -0.04947), (-5.96e-08, 0.0705, -0.02291), (0.3202, 0.1581, -0.02504), (-5.96e-08, 0.07322, -0.0116)], [], [(0, 1, 3, 2), (2, 3, 5, 4), (4, 5, 7, 6), (6, 7, 9, 8), (8, 9, 11, 10), (10, 11, 13, 12), (12, 13, 15, 14), (14, 15, 17, 16), (16, 17, 19, 18), (18, 19, 21, 20), (20, 21, 23, 22), (22, 23, 25, 24), (24, 25, 27, 26), (26, 27, 29, 28), (28, 29, 31, 30), (30, 31, 33, 32), (32, 33, 35, 34), (34, 35, 37, 36), (36, 37, 39, 38), (38, 39, 41, 40), (40, 41, 43, 42), (42, 43, 45, 44), (44, 45, 47, 46), (46, 47, 49, 48), (48, 49, 51, 50), (50, 51, 53, 52), (52, 53, 55, 54), (54, 55, 57, 56), (56, 57, 59, 58), (58, 59, 61, 60), (60, 61, 63, 62), (62, 63, 65, 64), (64, 65, 67, 66), (66, 67, 69, 68), (68, 69, 71, 70), (70, 71, 73, 72), (72, 73, 75, 74), (74, 75, 77, 76), (3, 1, 79, 77, 75, 73, 71, 69, 67, 65, 63, 61, 59, 57, 55, 53, 51, 49, 47, 45, 43, 41, 39, 37, 35, 33, 31, 29, 27, 25, 23, 21, 19, 17, 15, 13, 11, 9, 7, 5), (76, 77, 79, 78), (78, 79, 1, 0), (0, 2, 4, 6, 8, 10, 12, 14, 16, 18, 20, 22, 24, 26, 28, 30, 32, 34, 36, 38, 40, 42, 44, 46, 48, 50, 52, 54, 56, 58, 60, 62, 64, 66, 68, 70, 72, 74, 76, 78)])
me_cylinder.polygons.foreach_set('use_smooth', [True] * 42)
_uv = me_cylinder.uv_layers.new(name='UVMap')
_uv.uv.foreach_set('vector', [1.0, 0.5, 1.0, 1.0, 0.975, 1.0, 0.975, 0.5, 0.975, 0.5, 0.975, 1.0, 0.95, 1.0, 0.95, 0.5, 0.95, 0.5, 0.95, 1.0, 0.925, 1.0, 0.925, 0.5, 0.925, 0.5, 0.925, 1.0, 0.9, 1.0, 0.9, 0.5, 0.9, 0.5, 0.9, 1.0, 0.875, 1.0, 0.875, 0.5, 0.875, 0.5, 0.875, 1.0, 0.85, 1.0, 0.85, 0.5, 0.85, 0.5, 0.85, 1.0, 0.825, 1.0, 0.825, 0.5, 0.825, 0.5, 0.825, 1.0, 0.8, 1.0, 0.8, 0.5, 0.8, 0.5, 0.8, 1.0, 0.775, 1.0, 0.775, 0.5, 0.775, 0.5, 0.775, 1.0, 0.75, 1.0, 0.75, 0.5, 0.75, 0.5, 0.75, 1.0, 0.725, 1.0, 0.725, 0.5, 0.725, 0.5, 0.725, 1.0, 0.7, 1.0, 0.7, 0.5, 0.7, 0.5, 0.7, 1.0, 0.675, 1.0, 0.675, 0.5, 0.675, 0.5, 0.675, 1.0, 0.65, 1.0, 0.65, 0.5, 0.65, 0.5, 0.65, 1.0, 0.625, 1.0, 0.625, 0.5, 0.625, 0.5, 0.625, 1.0, 0.6, 1.0, 0.6, 0.5, 0.6, 0.5, 0.6, 1.0, 0.575, 1.0, 0.575, 0.5, 0.575, 0.5, 0.575, 1.0, 0.55, 1.0, 0.55, 0.5, 0.55, 0.5, 0.55, 1.0, 0.525, 1.0, 0.525, 0.5, 0.525, 0.5, 0.525, 1.0, 0.5, 1.0, 0.5, 0.5, 0.5, 0.5, 0.5, 1.0, 0.475, 1.0, 0.475, 0.5, 0.475, 0.5, 0.475, 1.0, 0.45, 1.0, 0.45, 0.5, 0.45, 0.5, 0.45, 1.0, 0.425, 1.0, 0.425, 0.5, 0.425, 0.5, 0.425, 1.0, 0.4, 1.0, 0.4, 0.5, 0.4, 0.5, 0.4, 1.0, 0.375, 1.0, 0.375, 0.5, 0.375, 0.5, 0.375, 1.0, 0.35, 1.0, 0.35, 0.5, 0.35, 0.5, 0.35, 1.0, 0.325, 1.0, 0.325, 0.5, 0.325, 0.5, 0.325, 1.0, 0.3, 1.0, 0.3, 0.5, 0.3, 0.5, 0.3, 1.0, 0.275, 1.0, 0.275, 0.5, 0.275, 0.5, 0.275, 1.0, 0.25, 1.0, 0.25, 0.5, 0.25, 0.5, 0.25, 1.0, 0.225, 1.0, 0.225, 0.5, 0.225, 0.5, 0.225, 1.0, 0.2, 1.0, 0.2, 0.5, 0.2, 0.5, 0.2, 1.0, 0.175, 1.0, 0.175, 0.5, 0.175, 0.5, 0.175, 1.0, 0.15, 1.0, 0.15, 0.5, 0.15, 0.5, 0.15, 1.0, 0.125, 1.0, 0.125, 0.5, 0.125, 0.5, 0.125, 1.0, 0.1, 1.0, 0.1, 0.5, 0.1, 0.5, 0.1, 1.0, 0.075, 1.0, 0.075, 0.5, 0.075, 0.5, 0.075, 1.0, 0.05, 1.0, 0.05, 0.5, 0.2875, 0.487, 0.25, 0.49, 0.2125, 0.487, 0.1758, 0.4783, 0.141, 0.4638, 0.1089, 0.4442, 0.08029, 0.4197, 0.05584, 0.3911, 0.03616, 0.359, 0.02175, 0.3242, 0.01295, 0.2875, 0.01, 0.25, 0.01295, 0.2125, 0.02175, 0.1758, 0.03616, 0.141, 0.05584, 0.1089, 0.08029, 0.08029, 0.1089, 0.05584, 0.141, 0.03616, 0.1758, 0.02175, 0.2125, 0.01295, 0.25, 0.01, 0.2875, 0.01295, 0.3242, 0.02175, 0.359, 0.03616, 0.3911, 0.05584, 0.4197, 0.08029, 0.4442, 0.1089, 0.4638, 0.141, 0.4783, 0.1758, 0.487, 0.2125, 0.49, 0.25, 0.487, 0.2875, 0.4783, 0.3242, 0.4638, 0.359, 0.4442, 0.3911, 0.4197, 0.4197, 0.3911, 0.4442, 0.359, 0.4638, 0.3242, 0.4783, 0.05, 0.5, 0.05, 1.0, 0.025, 1.0, 0.025, 0.5, 0.025, 0.5, 0.025, 1.0, 3.912e-07, 1.0, 3.912e-07, 0.5, 0.75, 0.49, 0.7875, 0.487, 0.8242, 0.4783, 0.859, 0.4638, 0.8911, 0.4442, 0.9197, 0.4197, 0.9442, 0.3911, 0.9638, 0.359, 0.9783, 0.3242, 0.987, 0.2875, 0.99, 0.25, 0.987, 0.2125, 0.9783, 0.1758, 0.9638, 0.141, 0.9442, 0.1089, 0.9197, 0.08029, 0.8911, 0.05584, 0.859, 0.03616, 0.8242, 0.02175, 0.7875, 0.01295, 0.75, 0.01, 0.7125, 0.01295, 0.6758, 0.02175, 0.641, 0.03616, 0.6089, 0.05584, 0.5803, 0.08029, 0.5558, 0.1089, 0.5362, 0.141, 0.5217, 0.1758, 0.513, 0.2125, 0.51, 0.25, 0.513, 0.2875, 0.5217, 0.3242, 0.5362, 0.359, 0.5558, 0.3911, 0.5803, 0.4197, 0.6089, 0.4442, 0.641, 0.4638, 0.6758, 0.4783, 0.7125, 0.487])
me_cylinder.update()
me_cylinder_005 = bpy.data.meshes.new('Cylinder.005')
me_cylinder_005.from_pydata([(0.5618, 0.1495, 0.09222), (0.2416, 0.06356, 0.09222), (0.5618, 0.1476, 0.1173), (0.2416, 0.06265, 0.1038), (0.5618, 0.1417, 0.1417), (0.2416, 0.05993, 0.1151), (0.5618, 0.1321, 0.1649), (0.2416, 0.05548, 0.1259), (0.5618, 0.119, 0.1863), (0.2416, 0.0494, 0.1358), (0.5618, 0.1026, 0.2054), (0.2416, 0.04185, 0.1446), (0.5618, 0.08353, 0.2217), (0.2416, 0.033, 0.1522), (0.5618, 0.06211, 0.2349), (0.2416, 0.02308, 0.1583), (0.5618, 0.0389, 0.2445), (0.2416, 0.01234, 0.1627), (0.5618, 0.01447, 0.2503), (0.2416, 0.001025, 0.1654), (0.5618, -0.01057, 0.2523), (0.2416, -0.01057, 0.1663), (0.5618, -0.03562, 0.2503), (0.2416, -0.02217, 0.1654), (0.5618, -0.06004, 0.2445), (0.2416, -0.03348, 0.1627), (0.5618, -0.08325, 0.2349), (0.2416, -0.04423, 0.1583), (0.5618, -0.1047, 0.2217), (0.2416, -0.05415, 0.1522), (0.5618, -0.1238, 0.2054), (0.2416, -0.06299, 0.1446), (0.5618, -0.1401, 0.1863), (0.2416, -0.07055, 0.1358), (0.5618, -0.1532, 0.1649), (0.2416, -0.07662, 0.1259), (0.5618, -0.1628, 0.1417), (0.2416, -0.08108, 0.1151), (0.5618, -0.1687, 0.1173), (0.2416, -0.08379, 0.1038), (0.5618, -0.1707, 0.09222), (0.2416, -0.0847, 0.09222), (0.5618, -0.1687, 0.06717), (0.2416, -0.08379, 0.08062), (0.5618, -0.1628, 0.04274), (0.2416, -0.08108, 0.06931), (0.5618, -0.1532, 0.01953), (0.2416, -0.07662, 0.05856), (0.5618, -0.1401, -0.001888), (0.2416, -0.07055, 0.04864), (0.5618, -0.1238, -0.02099), (0.2416, -0.06299, 0.0398), (0.5618, -0.1047, -0.03731), (0.2416, -0.05415, 0.03224), (0.5618, -0.08325, -0.05043), (0.2416, -0.04423, 0.02616), (0.5618, -0.06004, -0.06005), (0.2416, -0.03348, 0.02171), (0.5618, -0.03562, -0.06591), (0.2416, -0.02217, 0.019), (0.5618, -0.01057, -0.06788), (0.2416, -0.01057, 0.01808), (0.5618, 0.01447, -0.06591), (0.2416, 0.001025, 0.019), (0.5618, 0.0389, -0.06005), (0.2416, 0.01234, 0.02171), (0.5618, 0.06211, -0.05043), (0.2416, 0.02308, 0.02616), (0.5618, 0.08353, -0.03731), (0.2416, 0.033, 0.03224), (0.5618, 0.1026, -0.02099), (0.2416, 0.04185, 0.0398), (0.5618, 0.119, -0.001888), (0.2416, 0.0494, 0.04864), (0.5618, 0.1321, 0.01953), (0.2416, 0.05548, 0.05856), (0.5618, 0.1417, 0.04274), (0.2416, 0.05993, 0.06931), (0.5618, 0.1476, 0.06717), (0.2416, 0.06265, 0.08062)], [], [(0, 1, 3, 2), (2, 3, 5, 4), (4, 5, 7, 6), (6, 7, 9, 8), (8, 9, 11, 10), (10, 11, 13, 12), (12, 13, 15, 14), (14, 15, 17, 16), (16, 17, 19, 18), (18, 19, 21, 20), (20, 21, 23, 22), (22, 23, 25, 24), (24, 25, 27, 26), (26, 27, 29, 28), (28, 29, 31, 30), (30, 31, 33, 32), (32, 33, 35, 34), (34, 35, 37, 36), (36, 37, 39, 38), (38, 39, 41, 40), (40, 41, 43, 42), (42, 43, 45, 44), (44, 45, 47, 46), (46, 47, 49, 48), (48, 49, 51, 50), (50, 51, 53, 52), (52, 53, 55, 54), (54, 55, 57, 56), (56, 57, 59, 58), (58, 59, 61, 60), (60, 61, 63, 62), (62, 63, 65, 64), (64, 65, 67, 66), (66, 67, 69, 68), (68, 69, 71, 70), (70, 71, 73, 72), (72, 73, 75, 74), (74, 75, 77, 76), (3, 1, 79, 77, 75, 73, 71, 69, 67, 65, 63, 61, 59, 57, 55, 53, 51, 49, 47, 45, 43, 41, 39, 37, 35, 33, 31, 29, 27, 25, 23, 21, 19, 17, 15, 13, 11, 9, 7, 5), (76, 77, 79, 78), (78, 79, 1, 0), (0, 2, 4, 6, 8, 10, 12, 14, 16, 18, 20, 22, 24, 26, 28, 30, 32, 34, 36, 38, 40, 42, 44, 46, 48, 50, 52, 54, 56, 58, 60, 62, 64, 66, 68, 70, 72, 74, 76, 78)])
me_cylinder_005.polygons.foreach_set('use_smooth', [True] * 42)
_uv = me_cylinder_005.uv_layers.new(name='UVMap')
_uv.uv.foreach_set('vector', [1.0, 0.5, 1.0, 1.0, 0.975, 1.0, 0.975, 0.5, 0.975, 0.5, 0.975, 1.0, 0.95, 1.0, 0.95, 0.5, 0.95, 0.5, 0.95, 1.0, 0.925, 1.0, 0.925, 0.5, 0.925, 0.5, 0.925, 1.0, 0.9, 1.0, 0.9, 0.5, 0.9, 0.5, 0.9, 1.0, 0.875, 1.0, 0.875, 0.5, 0.875, 0.5, 0.875, 1.0, 0.85, 1.0, 0.85, 0.5, 0.85, 0.5, 0.85, 1.0, 0.825, 1.0, 0.825, 0.5, 0.825, 0.5, 0.825, 1.0, 0.8, 1.0, 0.8, 0.5, 0.8, 0.5, 0.8, 1.0, 0.775, 1.0, 0.775, 0.5, 0.775, 0.5, 0.775, 1.0, 0.75, 1.0, 0.75, 0.5, 0.75, 0.5, 0.75, 1.0, 0.725, 1.0, 0.725, 0.5, 0.725, 0.5, 0.725, 1.0, 0.7, 1.0, 0.7, 0.5, 0.7, 0.5, 0.7, 1.0, 0.675, 1.0, 0.675, 0.5, 0.675, 0.5, 0.675, 1.0, 0.65, 1.0, 0.65, 0.5, 0.65, 0.5, 0.65, 1.0, 0.625, 1.0, 0.625, 0.5, 0.625, 0.5, 0.625, 1.0, 0.6, 1.0, 0.6, 0.5, 0.6, 0.5, 0.6, 1.0, 0.575, 1.0, 0.575, 0.5, 0.575, 0.5, 0.575, 1.0, 0.55, 1.0, 0.55, 0.5, 0.55, 0.5, 0.55, 1.0, 0.525, 1.0, 0.525, 0.5, 0.525, 0.5, 0.525, 1.0, 0.5, 1.0, 0.5, 0.5, 0.5, 0.5, 0.5, 1.0, 0.475, 1.0, 0.475, 0.5, 0.475, 0.5, 0.475, 1.0, 0.45, 1.0, 0.45, 0.5, 0.45, 0.5, 0.45, 1.0, 0.425, 1.0, 0.425, 0.5, 0.425, 0.5, 0.425, 1.0, 0.4, 1.0, 0.4, 0.5, 0.4, 0.5, 0.4, 1.0, 0.375, 1.0, 0.375, 0.5, 0.375, 0.5, 0.375, 1.0, 0.35, 1.0, 0.35, 0.5, 0.35, 0.5, 0.35, 1.0, 0.325, 1.0, 0.325, 0.5, 0.325, 0.5, 0.325, 1.0, 0.3, 1.0, 0.3, 0.5, 0.3, 0.5, 0.3, 1.0, 0.275, 1.0, 0.275, 0.5, 0.275, 0.5, 0.275, 1.0, 0.25, 1.0, 0.25, 0.5, 0.25, 0.5, 0.25, 1.0, 0.225, 1.0, 0.225, 0.5, 0.225, 0.5, 0.225, 1.0, 0.2, 1.0, 0.2, 0.5, 0.2, 0.5, 0.2, 1.0, 0.175, 1.0, 0.175, 0.5, 0.175, 0.5, 0.175, 1.0, 0.15, 1.0, 0.15, 0.5, 0.15, 0.5, 0.15, 1.0, 0.125, 1.0, 0.125, 0.5, 0.125, 0.5, 0.125, 1.0, 0.1, 1.0, 0.1, 0.5, 0.1, 0.5, 0.1, 1.0, 0.075, 1.0, 0.075, 0.5, 0.075, 0.5, 0.075, 1.0, 0.05, 1.0, 0.05, 0.5, 0.2875, 0.487, 0.25, 0.49, 0.2125, 0.487, 0.1758, 0.4783, 0.141, 0.4638, 0.1089, 0.4442, 0.08029, 0.4197, 0.05584, 0.3911, 0.03616, 0.359, 0.02175, 0.3242, 0.01295, 0.2875, 0.01, 0.25, 0.01295, 0.2125, 0.02175, 0.1758, 0.03616, 0.141, 0.05584, 0.1089, 0.08029, 0.08029, 0.1089, 0.05584, 0.141, 0.03616, 0.1758, 0.02175, 0.2125, 0.01295, 0.25, 0.01, 0.2875, 0.01295, 0.3242, 0.02175, 0.359, 0.03616, 0.3911, 0.05584, 0.4197, 0.08029, 0.4442, 0.1089, 0.4638, 0.141, 0.4783, 0.1758, 0.487, 0.2125, 0.49, 0.25, 0.487, 0.2875, 0.4783, 0.3242, 0.4638, 0.359, 0.4442, 0.3911, 0.4197, 0.4197, 0.3911, 0.4442, 0.359, 0.4638, 0.3242, 0.4783, 0.05, 0.5, 0.05, 1.0, 0.025, 1.0, 0.025, 0.5, 0.025, 0.5, 0.025, 1.0, 3.912e-07, 1.0, 3.912e-07, 0.5, 0.75, 0.49, 0.7875, 0.487, 0.8242, 0.4783, 0.859, 0.4638, 0.8911, 0.4442, 0.9197, 0.4197, 0.9442, 0.3911, 0.9638, 0.359, 0.9783, 0.3242, 0.987, 0.2875, 0.99, 0.25, 0.987, 0.2125, 0.9783, 0.1758, 0.9638, 0.141, 0.9442, 0.1089, 0.9197, 0.08029, 0.8911, 0.05584, 0.859, 0.03616, 0.8242, 0.02175, 0.7875, 0.01295, 0.75, 0.01, 0.7125, 0.01295, 0.6758, 0.02175, 0.641, 0.03616, 0.6089, 0.05584, 0.5803, 0.08029, 0.5558, 0.1089, 0.5362, 0.141, 0.5217, 0.1758, 0.513, 0.2125, 0.51, 0.25, 0.513, 0.2875, 0.5217, 0.3242, 0.5362, 0.359, 0.5558, 0.3911, 0.5803, 0.4197, 0.6089, 0.4442, 0.641, 0.4638, 0.6758, 0.4783, 0.7125, 0.487])
me_cylinder_005.update()

# ---- objects
ob_cube = bpy.data.objects.new('Cube', me_cube_001)
ob_cylinder = bpy.data.objects.new('Cylinder', me_cylinder)
ob_cylinder_001 = bpy.data.objects.new('Cylinder.001', me_cylinder_005)

# ---- transforms, parenting, visibility, modifiers, constraints
ob_cube.location = (0.0, 0.0, 0.0)
_m = ob_cube.modifiers.new('Mirror', 'MIRROR')
_m.use_axis = (True, True, True)
_m = ob_cube.modifiers.new('Auto Smooth', 'NODES')
_m.node_group = ng_auto_smooth
_gi = [s.identifier for s in ng_auto_smooth.interface.items_tree if s.item_type == 'SOCKET' and s.in_out == 'INPUT']
_m[_gi[1]] = 0.6109  # Angle
ob_cylinder.location = (0.9443, -0.7084, 0.7149)
_m = ob_cylinder.modifiers.new('Mirror', 'MIRROR')
_m.use_axis = (False, False, False)
ob_cylinder_001.location = (0.7027, -0.6978, 0.6227)
ob_cylinder_001.rotation_euler = (0.0, -0.0, -1.571)
_m = ob_cylinder_001.modifiers.new('Mirror', 'MIRROR')
_m.use_axis = (False, False, False)

# ---- collection membership
col_collection.objects.link(ob_cube)
col_collection.objects.link(ob_cylinder)
col_collection.objects.link(ob_cylinder_001)

# ---- scene / render settings (as saved in the file)
scene.frame_start = 1; scene.frame_end = 250; scene.frame_set(1)
scene.render.engine = 'BLENDER_EEVEE_NEXT'
scene.cycles.sampling_pattern = 'TABULATED_SOBOL'
bpy.context.view_layer.update()

# ---- added for rendering (the .blend has no active camera and no usable light): camera, sun
cam_auto = bpy.data.cameras.new('AutoCamera')
cam_auto.lens = 50.0
cam_auto.sensor_width = 36.0
cam_auto.clip_end = 1000.0
ob_auto_camera = bpy.data.objects.new('AutoCamera', cam_auto)
scene.collection.objects.link(ob_auto_camera)
ob_auto_camera.location = (3.62294, -4.31862, 2.79254)
ob_auto_camera.rotation_euler = (1.09748, -7.21219e-08, 0.694738)
scene.camera = ob_auto_camera
light_auto_sun = bpy.data.lights.new('AutoSun', 'SUN')
light_auto_sun.energy = 3.0
light_auto_sun.angle = 0.0523599
ob_auto_sun = bpy.data.objects.new('AutoSun', light_auto_sun)
scene.collection.objects.link(ob_auto_sun)
ob_auto_sun.rotation_euler = (0.872665, 0.174533, 0.523599)
bpy.context.view_layer.update()
